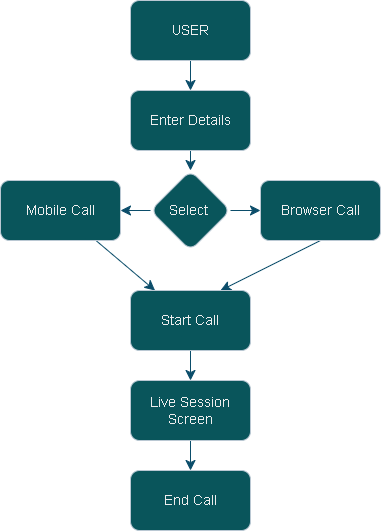

The diagram above was exported from draw.io. Its source (the exported page's mxGraphModel, read from the mxfile embedded in the PNG):
<mxGraphModel dx="1406" dy="832" grid="1" gridSize="10" guides="1" tooltips="1" connect="1" arrows="1" fold="1" page="1" pageScale="1" pageWidth="850" pageHeight="1100" math="0" shadow="0">
  <root>
    <mxCell id="0" />
    <mxCell id="1" parent="0" />
    <mxCell id="pcMf6ERkDJjm-b3J2gKC-27" edge="1" parent="1" source="pcMf6ERkDJjm-b3J2gKC-2" style="edgeStyle=none;curved=1;rounded=1;orthogonalLoop=1;jettySize=auto;html=1;exitX=0.5;exitY=1;exitDx=0;exitDy=0;entryX=0.5;entryY=0;entryDx=0;entryDy=0;strokeColor=#0B4D6A;fontSize=14;startSize=8;endSize=8;labelBackgroundColor=none;fontColor=default;" target="pcMf6ERkDJjm-b3J2gKC-26">
      <mxGeometry relative="1" as="geometry" />
    </mxCell>
    <mxCell id="pcMf6ERkDJjm-b3J2gKC-2" parent="1" style="rounded=1;whiteSpace=wrap;html=1;labelBackgroundColor=none;fillColor=#09555B;strokeColor=#BAC8D3;fontColor=#EEEEEE;fontSize=14;" value="USER" vertex="1">
      <mxGeometry height="60" width="120" x="365" y="285" as="geometry" />
    </mxCell>
    <mxCell id="pcMf6ERkDJjm-b3J2gKC-29" edge="1" parent="1" source="pcMf6ERkDJjm-b3J2gKC-26" style="edgeStyle=none;curved=1;rounded=0;orthogonalLoop=1;jettySize=auto;html=1;strokeColor=#0B4D6A;fontSize=14;startSize=8;endSize=8;" target="pcMf6ERkDJjm-b3J2gKC-28" value="">
      <mxGeometry relative="1" as="geometry" />
    </mxCell>
    <mxCell id="pcMf6ERkDJjm-b3J2gKC-26" parent="1" style="whiteSpace=wrap;html=1;strokeColor=#BAC8D3;fontColor=#EEEEEE;fillColor=#09555B;rounded=1;labelBackgroundColor=none;fontSize=14;" value="Enter Details" vertex="1">
      <mxGeometry height="60" width="120" x="365" y="375" as="geometry" />
    </mxCell>
    <mxCell id="pcMf6ERkDJjm-b3J2gKC-31" edge="1" parent="1" source="pcMf6ERkDJjm-b3J2gKC-28" style="edgeStyle=none;curved=1;rounded=0;orthogonalLoop=1;jettySize=auto;html=1;strokeColor=#0B4D6A;fontSize=14;startSize=8;endSize=8;" target="pcMf6ERkDJjm-b3J2gKC-30" value="">
      <mxGeometry relative="1" as="geometry" />
    </mxCell>
    <mxCell id="pcMf6ERkDJjm-b3J2gKC-33" edge="1" parent="1" source="pcMf6ERkDJjm-b3J2gKC-28" style="edgeStyle=none;curved=1;rounded=0;orthogonalLoop=1;jettySize=auto;html=1;strokeColor=#0B4D6A;fontSize=14;startSize=8;endSize=8;" target="pcMf6ERkDJjm-b3J2gKC-32" value="">
      <mxGeometry relative="1" as="geometry" />
    </mxCell>
    <mxCell id="pcMf6ERkDJjm-b3J2gKC-28" parent="1" style="rhombus;whiteSpace=wrap;html=1;fillColor=#09555B;strokeColor=#BAC8D3;fontColor=#EEEEEE;rounded=1;labelBackgroundColor=none;fontSize=14;" value="Select&amp;nbsp;" vertex="1">
      <mxGeometry height="80" width="80" x="385" y="455" as="geometry" />
    </mxCell>
    <mxCell id="pcMf6ERkDJjm-b3J2gKC-36" edge="1" parent="1" source="pcMf6ERkDJjm-b3J2gKC-30" style="edgeStyle=none;curved=1;rounded=0;orthogonalLoop=1;jettySize=auto;html=1;exitX=0.5;exitY=1;exitDx=0;exitDy=0;strokeColor=#0B4D6A;fontSize=14;startSize=8;endSize=8;entryX=0.75;entryY=0;entryDx=0;entryDy=0;" target="pcMf6ERkDJjm-b3J2gKC-34">
      <mxGeometry relative="1" as="geometry">
        <mxPoint x="645" y="605" as="targetPoint" />
      </mxGeometry>
    </mxCell>
    <mxCell id="pcMf6ERkDJjm-b3J2gKC-30" parent="1" style="whiteSpace=wrap;html=1;fillColor=#09555B;strokeColor=#BAC8D3;fontColor=#EEEEEE;rounded=1;labelBackgroundColor=none;fontSize=14;" value="Browser Call" vertex="1">
      <mxGeometry height="60" width="120" x="495" y="465" as="geometry" />
    </mxCell>
    <mxCell id="pcMf6ERkDJjm-b3J2gKC-35" edge="1" parent="1" source="pcMf6ERkDJjm-b3J2gKC-32" style="edgeStyle=none;curved=1;rounded=0;orthogonalLoop=1;jettySize=auto;html=1;strokeColor=#0B4D6A;fontSize=14;startSize=8;endSize=8;" target="pcMf6ERkDJjm-b3J2gKC-34" value="">
      <mxGeometry relative="1" as="geometry" />
    </mxCell>
    <mxCell id="pcMf6ERkDJjm-b3J2gKC-32" parent="1" style="whiteSpace=wrap;html=1;fillColor=#09555B;strokeColor=#BAC8D3;fontColor=#EEEEEE;rounded=1;labelBackgroundColor=none;fontSize=14;" value="Mobile Call" vertex="1">
      <mxGeometry height="60" width="120" x="235" y="465" as="geometry" />
    </mxCell>
    <mxCell id="pcMf6ERkDJjm-b3J2gKC-38" edge="1" parent="1" source="pcMf6ERkDJjm-b3J2gKC-34" style="edgeStyle=none;curved=1;rounded=0;orthogonalLoop=1;jettySize=auto;html=1;strokeColor=#0B4D6A;fontSize=14;startSize=8;endSize=8;" target="pcMf6ERkDJjm-b3J2gKC-37" value="">
      <mxGeometry relative="1" as="geometry" />
    </mxCell>
    <mxCell id="pcMf6ERkDJjm-b3J2gKC-34" parent="1" style="whiteSpace=wrap;html=1;fillColor=#09555B;strokeColor=#BAC8D3;fontColor=#EEEEEE;rounded=1;labelBackgroundColor=none;fontSize=14;" value="Start Call" vertex="1">
      <mxGeometry height="60" width="120" x="365" y="575" as="geometry" />
    </mxCell>
    <mxCell id="pcMf6ERkDJjm-b3J2gKC-40" edge="1" parent="1" source="pcMf6ERkDJjm-b3J2gKC-37" style="edgeStyle=none;curved=1;rounded=0;orthogonalLoop=1;jettySize=auto;html=1;strokeColor=#0B4D6A;fontSize=14;startSize=8;endSize=8;" target="pcMf6ERkDJjm-b3J2gKC-39" value="">
      <mxGeometry relative="1" as="geometry" />
    </mxCell>
    <mxCell id="pcMf6ERkDJjm-b3J2gKC-37" parent="1" style="whiteSpace=wrap;html=1;fillColor=#09555B;strokeColor=#BAC8D3;fontColor=#EEEEEE;rounded=1;labelBackgroundColor=none;fontSize=14;" value="Live Session Screen" vertex="1">
      <mxGeometry height="60" width="120" x="365" y="665" as="geometry" />
    </mxCell>
    <mxCell id="pcMf6ERkDJjm-b3J2gKC-39" parent="1" style="whiteSpace=wrap;html=1;fillColor=#09555B;strokeColor=#BAC8D3;fontColor=#EEEEEE;rounded=1;labelBackgroundColor=none;fontSize=14;" value="End Call" vertex="1">
      <mxGeometry height="60" width="120" x="365" y="755" as="geometry" />
    </mxCell>
  </root>
</mxGraphModel>